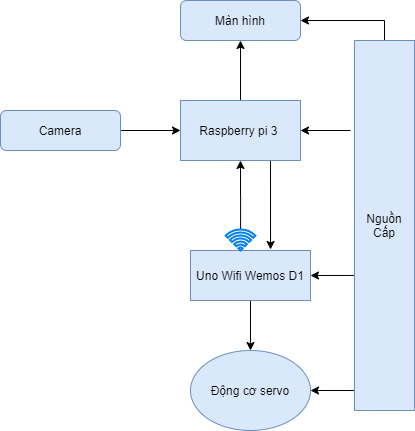

The diagram above was exported from draw.io. Its source (the exported page's mxGraphModel, read from the mxfile embedded in the PNG):
<mxGraphModel dx="824" dy="471" grid="1" gridSize="10" guides="1" tooltips="1" connect="1" arrows="1" fold="1" page="1" pageScale="1" pageWidth="827" pageHeight="1169" math="0" shadow="0">
  <root>
    <mxCell id="WIyWlLk6GJQsqaUBKTNV-0" />
    <mxCell id="WIyWlLk6GJQsqaUBKTNV-1" parent="WIyWlLk6GJQsqaUBKTNV-0" />
    <mxCell id="WIyWlLk6GJQsqaUBKTNV-3" value="Màn hình" style="rounded=1;whiteSpace=wrap;html=1;fontSize=12;glass=0;strokeWidth=1;shadow=0;fillColor=#dae8fc;strokeColor=#6c8ebf;" parent="WIyWlLk6GJQsqaUBKTNV-1" vertex="1">
      <mxGeometry x="180" y="80" width="120" height="40" as="geometry" />
    </mxCell>
    <mxCell id="lML9ZO33g1VvAzcFh2_k-2" style="edgeStyle=orthogonalEdgeStyle;rounded=0;orthogonalLoop=1;jettySize=auto;html=1;exitX=1;exitY=0.5;exitDx=0;exitDy=0;" edge="1" parent="WIyWlLk6GJQsqaUBKTNV-1" source="WIyWlLk6GJQsqaUBKTNV-7">
      <mxGeometry relative="1" as="geometry">
        <mxPoint x="180" y="210" as="targetPoint" />
      </mxGeometry>
    </mxCell>
    <mxCell id="WIyWlLk6GJQsqaUBKTNV-7" value="Camera" style="rounded=1;whiteSpace=wrap;html=1;fontSize=12;glass=0;strokeWidth=1;shadow=0;fillColor=#dae8fc;strokeColor=#6c8ebf;" parent="WIyWlLk6GJQsqaUBKTNV-1" vertex="1">
      <mxGeometry y="190" width="120" height="40" as="geometry" />
    </mxCell>
    <mxCell id="lML9ZO33g1VvAzcFh2_k-10" style="edgeStyle=orthogonalEdgeStyle;rounded=0;orthogonalLoop=1;jettySize=auto;html=1;exitX=0.5;exitY=0;exitDx=0;exitDy=0;entryX=0.5;entryY=1;entryDx=0;entryDy=0;" edge="1" parent="WIyWlLk6GJQsqaUBKTNV-1" source="lML9ZO33g1VvAzcFh2_k-5" target="WIyWlLk6GJQsqaUBKTNV-3">
      <mxGeometry relative="1" as="geometry" />
    </mxCell>
    <mxCell id="lML9ZO33g1VvAzcFh2_k-14" style="edgeStyle=orthogonalEdgeStyle;rounded=0;orthogonalLoop=1;jettySize=auto;html=1;exitX=0.75;exitY=1;exitDx=0;exitDy=0;entryX=0.667;entryY=-0.02;entryDx=0;entryDy=0;entryPerimeter=0;" edge="1" parent="WIyWlLk6GJQsqaUBKTNV-1" source="lML9ZO33g1VvAzcFh2_k-5" target="lML9ZO33g1VvAzcFh2_k-6">
      <mxGeometry relative="1" as="geometry" />
    </mxCell>
    <mxCell id="lML9ZO33g1VvAzcFh2_k-22" style="edgeStyle=orthogonalEdgeStyle;rounded=0;orthogonalLoop=1;jettySize=auto;html=1;exitX=1;exitY=0.5;exitDx=0;exitDy=0;entryX=1;entryY=0.5;entryDx=0;entryDy=0;" edge="1" parent="WIyWlLk6GJQsqaUBKTNV-1" target="lML9ZO33g1VvAzcFh2_k-5">
      <mxGeometry relative="1" as="geometry">
        <mxPoint x="350" y="210" as="sourcePoint" />
      </mxGeometry>
    </mxCell>
    <mxCell id="lML9ZO33g1VvAzcFh2_k-5" value="Raspberry pi 3&amp;nbsp;" style="rounded=0;whiteSpace=wrap;html=1;fillColor=#dae8fc;strokeColor=#6c8ebf;" vertex="1" parent="WIyWlLk6GJQsqaUBKTNV-1">
      <mxGeometry x="180" y="180" width="120" height="60" as="geometry" />
    </mxCell>
    <mxCell id="lML9ZO33g1VvAzcFh2_k-12" value="" style="edgeStyle=orthogonalEdgeStyle;rounded=0;orthogonalLoop=1;jettySize=auto;html=1;" edge="1" parent="WIyWlLk6GJQsqaUBKTNV-1" source="lML9ZO33g1VvAzcFh2_k-6" target="lML9ZO33g1VvAzcFh2_k-11">
      <mxGeometry relative="1" as="geometry" />
    </mxCell>
    <mxCell id="lML9ZO33g1VvAzcFh2_k-20" style="edgeStyle=orthogonalEdgeStyle;rounded=0;orthogonalLoop=1;jettySize=auto;html=1;exitX=0.635;exitY=0.983;exitDx=0;exitDy=0;entryX=1;entryY=0.5;entryDx=0;entryDy=0;exitPerimeter=0;" edge="1" parent="WIyWlLk6GJQsqaUBKTNV-1" source="lML9ZO33g1VvAzcFh2_k-15" target="lML9ZO33g1VvAzcFh2_k-6">
      <mxGeometry relative="1" as="geometry" />
    </mxCell>
    <mxCell id="lML9ZO33g1VvAzcFh2_k-6" value="Uno Wifi Wemos D1" style="rounded=0;whiteSpace=wrap;html=1;fillColor=#dae8fc;strokeColor=#6c8ebf;" vertex="1" parent="WIyWlLk6GJQsqaUBKTNV-1">
      <mxGeometry x="190" y="330" width="120" height="50" as="geometry" />
    </mxCell>
    <mxCell id="lML9ZO33g1VvAzcFh2_k-9" value="" style="edgeStyle=orthogonalEdgeStyle;rounded=0;orthogonalLoop=1;jettySize=auto;html=1;" edge="1" parent="WIyWlLk6GJQsqaUBKTNV-1" source="lML9ZO33g1VvAzcFh2_k-8" target="lML9ZO33g1VvAzcFh2_k-5">
      <mxGeometry relative="1" as="geometry" />
    </mxCell>
    <mxCell id="lML9ZO33g1VvAzcFh2_k-8" value="" style="html=1;verticalLabelPosition=bottom;align=center;labelBackgroundColor=#ffffff;verticalAlign=top;strokeWidth=2;strokeColor=#0080F0;shadow=0;dashed=0;shape=mxgraph.ios7.icons.wifi;pointerEvents=1" vertex="1" parent="WIyWlLk6GJQsqaUBKTNV-1">
      <mxGeometry x="225.15" y="309" width="29.7" height="21" as="geometry" />
    </mxCell>
    <mxCell id="lML9ZO33g1VvAzcFh2_k-19" style="edgeStyle=orthogonalEdgeStyle;rounded=0;orthogonalLoop=1;jettySize=auto;html=1;exitX=0.946;exitY=0.967;exitDx=0;exitDy=0;entryX=1;entryY=0.5;entryDx=0;entryDy=0;exitPerimeter=0;" edge="1" parent="WIyWlLk6GJQsqaUBKTNV-1" source="lML9ZO33g1VvAzcFh2_k-15" target="lML9ZO33g1VvAzcFh2_k-11">
      <mxGeometry relative="1" as="geometry" />
    </mxCell>
    <mxCell id="lML9ZO33g1VvAzcFh2_k-11" value="Động cơ servo" style="ellipse;whiteSpace=wrap;html=1;fillColor=#dae8fc;strokeColor=#6c8ebf;" vertex="1" parent="WIyWlLk6GJQsqaUBKTNV-1">
      <mxGeometry x="190" y="430" width="120" height="80" as="geometry" />
    </mxCell>
    <mxCell id="lML9ZO33g1VvAzcFh2_k-16" style="edgeStyle=orthogonalEdgeStyle;rounded=0;orthogonalLoop=1;jettySize=auto;html=1;exitX=0;exitY=0.5;exitDx=0;exitDy=0;entryX=1;entryY=0.5;entryDx=0;entryDy=0;" edge="1" parent="WIyWlLk6GJQsqaUBKTNV-1" source="lML9ZO33g1VvAzcFh2_k-15" target="WIyWlLk6GJQsqaUBKTNV-3">
      <mxGeometry relative="1" as="geometry" />
    </mxCell>
    <mxCell id="lML9ZO33g1VvAzcFh2_k-15" value="&lt;div&gt;&lt;span&gt;Nguồn Cấp&lt;/span&gt;&lt;/div&gt;" style="rounded=0;whiteSpace=wrap;html=1;direction=south;align=center;fillColor=#dae8fc;strokeColor=#6c8ebf;" vertex="1" parent="WIyWlLk6GJQsqaUBKTNV-1">
      <mxGeometry x="354" y="120" width="60" height="370" as="geometry" />
    </mxCell>
  </root>
</mxGraphModel>